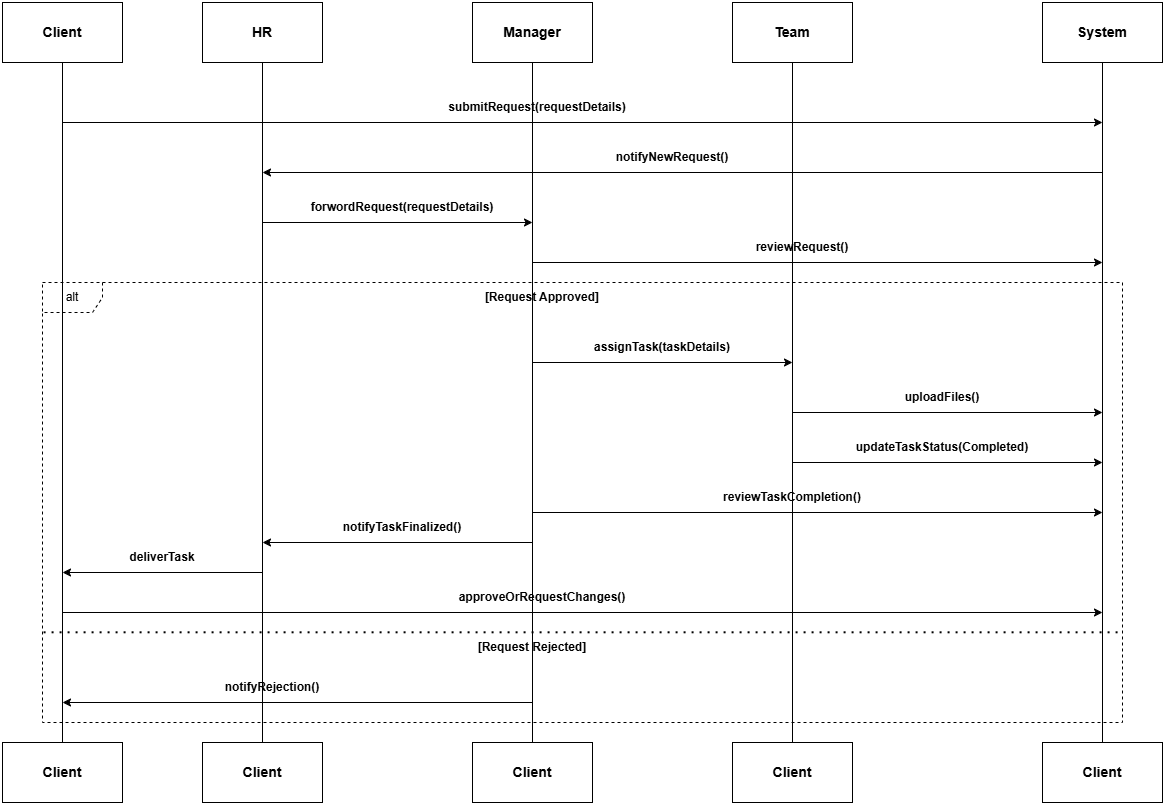

The diagram above was exported from draw.io. Its source (the exported page's mxGraphModel, read from the mxfile embedded in the PNG):
<mxGraphModel dx="1453" dy="882" grid="1" gridSize="10" guides="1" tooltips="1" connect="1" arrows="1" fold="1" page="1" pageScale="1" pageWidth="850" pageHeight="1100" math="0" shadow="0">
  <root>
    <mxCell id="0" />
    <mxCell id="1" parent="0" />
    <mxCell id="GTASnktHwbViC9Pil31O-1" value="&lt;b&gt;&lt;font style=&quot;font-size: 14px;&quot;&gt;Client&lt;/font&gt;&lt;/b&gt;" style="rounded=0;whiteSpace=wrap;html=1;fillColor=none;" parent="1" vertex="1">
      <mxGeometry x="40" y="40" width="120" height="60" as="geometry" />
    </mxCell>
    <mxCell id="GTASnktHwbViC9Pil31O-2" value="&lt;b&gt;&lt;font style=&quot;font-size: 14px;&quot;&gt;HR&lt;/font&gt;&lt;/b&gt;" style="rounded=0;whiteSpace=wrap;html=1;fillColor=none;" parent="1" vertex="1">
      <mxGeometry x="240" y="40" width="120" height="60" as="geometry" />
    </mxCell>
    <mxCell id="GTASnktHwbViC9Pil31O-3" value="&lt;b&gt;&lt;font style=&quot;font-size: 14px;&quot;&gt;Manager&lt;/font&gt;&lt;/b&gt;" style="rounded=0;whiteSpace=wrap;html=1;fillColor=none;" parent="1" vertex="1">
      <mxGeometry x="510" y="40" width="120" height="60" as="geometry" />
    </mxCell>
    <mxCell id="GTASnktHwbViC9Pil31O-4" value="&lt;b&gt;&lt;font style=&quot;font-size: 14px;&quot;&gt;Team&lt;/font&gt;&lt;/b&gt;" style="rounded=0;whiteSpace=wrap;html=1;fillColor=none;" parent="1" vertex="1">
      <mxGeometry x="770" y="40" width="120" height="60" as="geometry" />
    </mxCell>
    <mxCell id="GTASnktHwbViC9Pil31O-5" value="&lt;b&gt;&lt;font style=&quot;font-size: 14px;&quot;&gt;System&lt;/font&gt;&lt;/b&gt;" style="rounded=0;whiteSpace=wrap;html=1;fillColor=none;" parent="1" vertex="1">
      <mxGeometry x="1080" y="40" width="120" height="60" as="geometry" />
    </mxCell>
    <mxCell id="GTASnktHwbViC9Pil31O-6" value="&lt;b&gt;&lt;font style=&quot;font-size: 14px;&quot;&gt;Client&lt;/font&gt;&lt;/b&gt;" style="rounded=0;whiteSpace=wrap;html=1;fillColor=none;" parent="1" vertex="1">
      <mxGeometry x="40" y="780" width="120" height="60" as="geometry" />
    </mxCell>
    <mxCell id="GTASnktHwbViC9Pil31O-7" value="&lt;b&gt;&lt;font style=&quot;font-size: 14px;&quot;&gt;Client&lt;/font&gt;&lt;/b&gt;" style="rounded=0;whiteSpace=wrap;html=1;fillColor=none;" parent="1" vertex="1">
      <mxGeometry x="240" y="780" width="120" height="60" as="geometry" />
    </mxCell>
    <mxCell id="GTASnktHwbViC9Pil31O-8" value="&lt;b&gt;&lt;font style=&quot;font-size: 14px;&quot;&gt;Client&lt;/font&gt;&lt;/b&gt;" style="rounded=0;whiteSpace=wrap;html=1;fillColor=none;" parent="1" vertex="1">
      <mxGeometry x="510" y="780" width="120" height="60" as="geometry" />
    </mxCell>
    <mxCell id="GTASnktHwbViC9Pil31O-9" value="&lt;b&gt;&lt;font style=&quot;font-size: 14px;&quot;&gt;Client&lt;/font&gt;&lt;/b&gt;" style="rounded=0;whiteSpace=wrap;html=1;fillColor=none;" parent="1" vertex="1">
      <mxGeometry x="770" y="780" width="120" height="60" as="geometry" />
    </mxCell>
    <mxCell id="GTASnktHwbViC9Pil31O-10" value="&lt;b&gt;&lt;font style=&quot;font-size: 14px;&quot;&gt;Client&lt;/font&gt;&lt;/b&gt;" style="rounded=0;whiteSpace=wrap;html=1;fillColor=none;" parent="1" vertex="1">
      <mxGeometry x="1080" y="780" width="120" height="60" as="geometry" />
    </mxCell>
    <mxCell id="GTASnktHwbViC9Pil31O-12" value="" style="endArrow=none;html=1;rounded=0;exitX=0.5;exitY=0;exitDx=0;exitDy=0;entryX=0.5;entryY=1;entryDx=0;entryDy=0;fillColor=none;" parent="1" source="GTASnktHwbViC9Pil31O-6" target="GTASnktHwbViC9Pil31O-1" edge="1">
      <mxGeometry width="50" height="50" relative="1" as="geometry">
        <mxPoint x="240" y="770" as="sourcePoint" />
        <mxPoint x="290" y="720" as="targetPoint" />
      </mxGeometry>
    </mxCell>
    <mxCell id="GTASnktHwbViC9Pil31O-13" value="" style="endArrow=none;html=1;rounded=0;entryX=0.5;entryY=1;entryDx=0;entryDy=0;exitX=0.5;exitY=0;exitDx=0;exitDy=0;fillColor=none;" parent="1" source="GTASnktHwbViC9Pil31O-7" target="GTASnktHwbViC9Pil31O-2" edge="1">
      <mxGeometry width="50" height="50" relative="1" as="geometry">
        <mxPoint x="300" y="760" as="sourcePoint" />
        <mxPoint x="300" y="130" as="targetPoint" />
      </mxGeometry>
    </mxCell>
    <mxCell id="GTASnktHwbViC9Pil31O-15" value="" style="endArrow=none;html=1;rounded=0;exitX=0.5;exitY=0;exitDx=0;exitDy=0;entryX=0.5;entryY=1;entryDx=0;entryDy=0;fillColor=none;" parent="1" source="GTASnktHwbViC9Pil31O-8" target="GTASnktHwbViC9Pil31O-3" edge="1">
      <mxGeometry width="50" height="50" relative="1" as="geometry">
        <mxPoint x="530" y="880" as="sourcePoint" />
        <mxPoint x="530" y="200" as="targetPoint" />
      </mxGeometry>
    </mxCell>
    <mxCell id="GTASnktHwbViC9Pil31O-16" value="" style="endArrow=none;html=1;rounded=0;exitX=0.5;exitY=0;exitDx=0;exitDy=0;entryX=0.5;entryY=1;entryDx=0;entryDy=0;fillColor=none;" parent="1" source="GTASnktHwbViC9Pil31O-9" target="GTASnktHwbViC9Pil31O-4" edge="1">
      <mxGeometry width="50" height="50" relative="1" as="geometry">
        <mxPoint x="750" y="820" as="sourcePoint" />
        <mxPoint x="750" y="140" as="targetPoint" />
      </mxGeometry>
    </mxCell>
    <mxCell id="GTASnktHwbViC9Pil31O-17" value="" style="endArrow=none;html=1;rounded=0;exitX=0.5;exitY=0;exitDx=0;exitDy=0;entryX=0.5;entryY=1;entryDx=0;entryDy=0;fillColor=none;" parent="1" source="GTASnktHwbViC9Pil31O-10" target="GTASnktHwbViC9Pil31O-5" edge="1">
      <mxGeometry width="50" height="50" relative="1" as="geometry">
        <mxPoint x="1100" y="860" as="sourcePoint" />
        <mxPoint x="1100" y="180" as="targetPoint" />
      </mxGeometry>
    </mxCell>
    <mxCell id="GTASnktHwbViC9Pil31O-18" value="alt" style="shape=umlFrame;whiteSpace=wrap;html=1;pointerEvents=0;dashed=1;fillColor=none;" parent="1" vertex="1">
      <mxGeometry x="80" y="320" width="1080" height="440" as="geometry" />
    </mxCell>
    <mxCell id="GTASnktHwbViC9Pil31O-19" value="" style="endArrow=none;dashed=1;html=1;dashPattern=1 3;strokeWidth=2;rounded=0;exitX=0.001;exitY=0.795;exitDx=0;exitDy=0;exitPerimeter=0;entryX=0.998;entryY=0.795;entryDx=0;entryDy=0;entryPerimeter=0;fillColor=none;" parent="1" source="GTASnktHwbViC9Pil31O-18" target="GTASnktHwbViC9Pil31O-18" edge="1">
      <mxGeometry width="50" height="50" relative="1" as="geometry">
        <mxPoint x="510" y="520" as="sourcePoint" />
        <mxPoint x="560" y="470" as="targetPoint" />
      </mxGeometry>
    </mxCell>
    <mxCell id="GTASnktHwbViC9Pil31O-22" value="" style="endArrow=classic;html=1;rounded=0;" parent="1" edge="1">
      <mxGeometry width="50" height="50" relative="1" as="geometry">
        <mxPoint x="100" y="160" as="sourcePoint" />
        <mxPoint x="1140" y="160" as="targetPoint" />
      </mxGeometry>
    </mxCell>
    <mxCell id="GTASnktHwbViC9Pil31O-23" value="" style="endArrow=classic;html=1;rounded=0;" parent="1" edge="1">
      <mxGeometry width="50" height="50" relative="1" as="geometry">
        <mxPoint x="570" y="300" as="sourcePoint" />
        <mxPoint x="1140" y="300" as="targetPoint" />
      </mxGeometry>
    </mxCell>
    <mxCell id="GTASnktHwbViC9Pil31O-24" value="" style="endArrow=classic;html=1;rounded=0;" parent="1" edge="1">
      <mxGeometry width="50" height="50" relative="1" as="geometry">
        <mxPoint x="300" y="260" as="sourcePoint" />
        <mxPoint x="570" y="260" as="targetPoint" />
      </mxGeometry>
    </mxCell>
    <mxCell id="GTASnktHwbViC9Pil31O-25" value="" style="endArrow=classic;html=1;rounded=0;" parent="1" edge="1">
      <mxGeometry width="50" height="50" relative="1" as="geometry">
        <mxPoint x="1140.4166666666667" y="210" as="sourcePoint" />
        <mxPoint x="300" y="210" as="targetPoint" />
      </mxGeometry>
    </mxCell>
    <mxCell id="GTASnktHwbViC9Pil31O-27" value="" style="endArrow=classic;html=1;rounded=0;" parent="1" edge="1">
      <mxGeometry width="50" height="50" relative="1" as="geometry">
        <mxPoint x="570" y="400" as="sourcePoint" />
        <mxPoint x="830" y="400" as="targetPoint" />
      </mxGeometry>
    </mxCell>
    <mxCell id="GTASnktHwbViC9Pil31O-28" value="" style="endArrow=classic;html=1;rounded=0;" parent="1" edge="1">
      <mxGeometry width="50" height="50" relative="1" as="geometry">
        <mxPoint x="830" y="450" as="sourcePoint" />
        <mxPoint x="1140" y="450" as="targetPoint" />
      </mxGeometry>
    </mxCell>
    <mxCell id="GTASnktHwbViC9Pil31O-30" value="" style="endArrow=classic;html=1;rounded=0;" parent="1" edge="1">
      <mxGeometry width="50" height="50" relative="1" as="geometry">
        <mxPoint x="830" y="500" as="sourcePoint" />
        <mxPoint x="1140" y="500" as="targetPoint" />
      </mxGeometry>
    </mxCell>
    <mxCell id="GTASnktHwbViC9Pil31O-31" value="" style="endArrow=classic;html=1;rounded=0;" parent="1" edge="1">
      <mxGeometry width="50" height="50" relative="1" as="geometry">
        <mxPoint x="100" y="650" as="sourcePoint" />
        <mxPoint x="1140" y="650" as="targetPoint" />
      </mxGeometry>
    </mxCell>
    <mxCell id="GTASnktHwbViC9Pil31O-32" value="" style="endArrow=classic;html=1;rounded=0;" parent="1" edge="1">
      <mxGeometry width="50" height="50" relative="1" as="geometry">
        <mxPoint x="570" y="550" as="sourcePoint" />
        <mxPoint x="1140" y="550" as="targetPoint" />
      </mxGeometry>
    </mxCell>
    <mxCell id="GTASnktHwbViC9Pil31O-33" value="" style="endArrow=classic;html=1;rounded=0;" parent="1" edge="1">
      <mxGeometry width="50" height="50" relative="1" as="geometry">
        <mxPoint x="570" y="580" as="sourcePoint" />
        <mxPoint x="300" y="580" as="targetPoint" />
      </mxGeometry>
    </mxCell>
    <mxCell id="GTASnktHwbViC9Pil31O-34" value="" style="endArrow=classic;html=1;rounded=0;" parent="1" edge="1">
      <mxGeometry width="50" height="50" relative="1" as="geometry">
        <mxPoint x="300" y="610" as="sourcePoint" />
        <mxPoint x="100" y="610" as="targetPoint" />
      </mxGeometry>
    </mxCell>
    <mxCell id="GTASnktHwbViC9Pil31O-35" value="" style="endArrow=classic;html=1;rounded=0;" parent="1" edge="1">
      <mxGeometry width="50" height="50" relative="1" as="geometry">
        <mxPoint x="570" y="740" as="sourcePoint" />
        <mxPoint x="100" y="740" as="targetPoint" />
      </mxGeometry>
    </mxCell>
    <mxCell id="GTASnktHwbViC9Pil31O-36" value="&lt;b&gt;&lt;font style=&quot;font-size: 12px;&quot;&gt;submitRequest(requestDetails)&lt;/font&gt;&lt;/b&gt;" style="text;html=1;whiteSpace=wrap;strokeColor=none;fillColor=none;align=center;verticalAlign=middle;rounded=0;" parent="1" vertex="1">
      <mxGeometry x="425" y="130" width="300" height="30" as="geometry" />
    </mxCell>
    <mxCell id="GTASnktHwbViC9Pil31O-37" value="&lt;b&gt;&lt;font style=&quot;font-size: 12px;&quot;&gt;notifyNewRequest()&lt;/font&gt;&lt;/b&gt;" style="text;html=1;whiteSpace=wrap;strokeColor=none;fillColor=none;align=center;verticalAlign=middle;rounded=0;" parent="1" vertex="1">
      <mxGeometry x="560" y="180" width="300" height="30" as="geometry" />
    </mxCell>
    <mxCell id="GTASnktHwbViC9Pil31O-38" value="&lt;b&gt;&lt;font style=&quot;font-size: 12px;&quot;&gt;forwordRequest(requestDetails)&lt;/font&gt;&lt;/b&gt;" style="text;html=1;whiteSpace=wrap;strokeColor=none;fillColor=none;align=center;verticalAlign=middle;rounded=0;" parent="1" vertex="1">
      <mxGeometry x="290" y="230" width="300" height="30" as="geometry" />
    </mxCell>
    <mxCell id="GTASnktHwbViC9Pil31O-39" value="&lt;b&gt;&lt;font style=&quot;font-size: 12px;&quot;&gt;reviewRequest()&lt;/font&gt;&lt;/b&gt;" style="text;html=1;whiteSpace=wrap;strokeColor=none;fillColor=none;align=center;verticalAlign=middle;rounded=0;" parent="1" vertex="1">
      <mxGeometry x="690" y="270" width="300" height="30" as="geometry" />
    </mxCell>
    <mxCell id="GTASnktHwbViC9Pil31O-40" value="&lt;b&gt;&lt;font style=&quot;font-size: 12px;&quot;&gt;[Request Approved]&lt;/font&gt;&lt;/b&gt;" style="text;html=1;whiteSpace=wrap;strokeColor=none;fillColor=none;align=center;verticalAlign=middle;rounded=0;" parent="1" vertex="1">
      <mxGeometry x="430" y="320" width="300" height="30" as="geometry" />
    </mxCell>
    <mxCell id="GTASnktHwbViC9Pil31O-41" value="&lt;b&gt;&lt;font style=&quot;font-size: 12px;&quot;&gt;assignTask(taskDetails)&lt;/font&gt;&lt;/b&gt;" style="text;html=1;whiteSpace=wrap;strokeColor=none;fillColor=none;align=center;verticalAlign=middle;rounded=0;" parent="1" vertex="1">
      <mxGeometry x="550" y="370" width="300" height="30" as="geometry" />
    </mxCell>
    <mxCell id="GTASnktHwbViC9Pil31O-42" value="&lt;b&gt;&lt;font style=&quot;font-size: 12px;&quot;&gt;uploadFiles()&lt;/font&gt;&lt;/b&gt;" style="text;html=1;whiteSpace=wrap;strokeColor=none;fillColor=none;align=center;verticalAlign=middle;rounded=0;" parent="1" vertex="1">
      <mxGeometry x="830" y="420" width="300" height="30" as="geometry" />
    </mxCell>
    <mxCell id="GTASnktHwbViC9Pil31O-43" value="&lt;b&gt;&lt;font style=&quot;font-size: 12px;&quot;&gt;updateTaskStatus(Completed)&lt;/font&gt;&lt;/b&gt;" style="text;html=1;whiteSpace=wrap;strokeColor=none;fillColor=none;align=center;verticalAlign=middle;rounded=0;" parent="1" vertex="1">
      <mxGeometry x="830" y="470" width="300" height="30" as="geometry" />
    </mxCell>
    <mxCell id="GTASnktHwbViC9Pil31O-44" value="&lt;b&gt;&lt;font style=&quot;font-size: 12px;&quot;&gt;reviewTaskCompletion()&lt;/font&gt;&lt;/b&gt;" style="text;html=1;whiteSpace=wrap;strokeColor=none;fillColor=none;align=center;verticalAlign=middle;rounded=0;" parent="1" vertex="1">
      <mxGeometry x="680" y="520" width="300" height="30" as="geometry" />
    </mxCell>
    <mxCell id="GTASnktHwbViC9Pil31O-46" value="&lt;b&gt;&lt;font style=&quot;font-size: 12px;&quot;&gt;notifyTaskFinalized()&lt;/font&gt;&lt;/b&gt;" style="text;html=1;whiteSpace=wrap;strokeColor=none;fillColor=none;align=center;verticalAlign=middle;rounded=0;" parent="1" vertex="1">
      <mxGeometry x="290" y="550" width="300" height="30" as="geometry" />
    </mxCell>
    <mxCell id="GTASnktHwbViC9Pil31O-47" value="&lt;b&gt;&lt;font style=&quot;font-size: 12px;&quot;&gt;deliverTask&lt;/font&gt;&lt;/b&gt;" style="text;html=1;whiteSpace=wrap;strokeColor=none;fillColor=none;align=center;verticalAlign=middle;rounded=0;" parent="1" vertex="1">
      <mxGeometry x="50" y="580" width="300" height="30" as="geometry" />
    </mxCell>
    <mxCell id="GTASnktHwbViC9Pil31O-48" value="&lt;b&gt;&lt;font style=&quot;font-size: 12px;&quot;&gt;approveOrRequestChanges()&lt;/font&gt;&lt;/b&gt;" style="text;html=1;whiteSpace=wrap;strokeColor=none;fillColor=none;align=center;verticalAlign=middle;rounded=0;" parent="1" vertex="1">
      <mxGeometry x="430" y="620" width="300" height="30" as="geometry" />
    </mxCell>
    <mxCell id="GTASnktHwbViC9Pil31O-49" value="&lt;b&gt;&lt;font style=&quot;font-size: 12px;&quot;&gt;notifyRejection()&lt;/font&gt;&lt;/b&gt;" style="text;html=1;whiteSpace=wrap;strokeColor=none;fillColor=none;align=center;verticalAlign=middle;rounded=0;" parent="1" vertex="1">
      <mxGeometry x="160" y="710" width="300" height="30" as="geometry" />
    </mxCell>
    <mxCell id="GTASnktHwbViC9Pil31O-50" value="&lt;b&gt;&lt;font style=&quot;font-size: 12px;&quot;&gt;[Request Rejected]&lt;/font&gt;&lt;/b&gt;" style="text;html=1;whiteSpace=wrap;strokeColor=none;fillColor=none;align=center;verticalAlign=middle;rounded=0;" parent="1" vertex="1">
      <mxGeometry x="420" y="670" width="300" height="30" as="geometry" />
    </mxCell>
  </root>
</mxGraphModel>